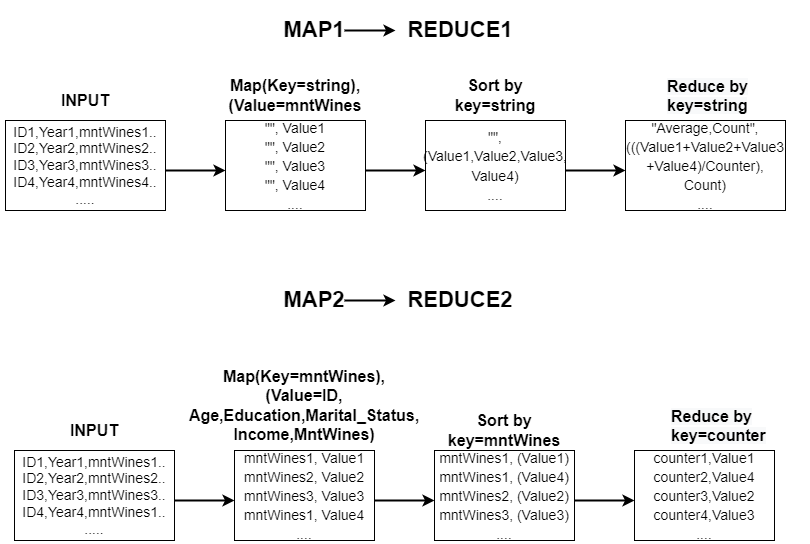

The diagram above was exported from draw.io. Its source (the exported page's mxGraphModel, read from the mxfile embedded in the PNG):
<mxGraphModel dx="1038" dy="521" grid="1" gridSize="10" guides="1" tooltips="1" connect="1" arrows="1" fold="1" page="1" pageScale="1" pageWidth="827" pageHeight="1169" math="0" shadow="0">
  <root>
    <mxCell id="0" />
    <mxCell id="1" parent="0" />
    <mxCell id="lhxyDKgkIYU-PrvnWV1P-1" value="&lt;font style=&quot;font-size: 14px&quot;&gt;ID1,Year1,mntWines1..&lt;br&gt;ID2,Year2,mntWines2..&lt;br&gt;ID3,Year3,mntWines3..&lt;br&gt;ID4,Year4,mntWines1..&lt;br&gt;.....&lt;/font&gt;" style="rounded=0;whiteSpace=wrap;html=1;" vertex="1" parent="1">
      <mxGeometry x="19" y="470" width="160" height="90" as="geometry" />
    </mxCell>
    <mxCell id="lhxyDKgkIYU-PrvnWV1P-2" value="&lt;b&gt;&lt;font style=&quot;font-size: 16px&quot;&gt;INPUT&lt;/font&gt;&lt;/b&gt;" style="text;html=1;strokeColor=none;fillColor=none;align=center;verticalAlign=middle;whiteSpace=wrap;rounded=0;" vertex="1" parent="1">
      <mxGeometry x="14" y="420" width="170" height="60" as="geometry" />
    </mxCell>
    <mxCell id="lhxyDKgkIYU-PrvnWV1P-3" value="" style="endArrow=classic;html=1;rounded=0;fontSize=16;strokeWidth=2;" edge="1" parent="1">
      <mxGeometry width="50" height="50" relative="1" as="geometry">
        <mxPoint x="179" y="520" as="sourcePoint" />
        <mxPoint x="239" y="520" as="targetPoint" />
      </mxGeometry>
    </mxCell>
    <mxCell id="lhxyDKgkIYU-PrvnWV1P-4" value="&lt;span style=&quot;font-size: 14px&quot;&gt;mntWines1, Value1&lt;br&gt;mntWines2, Value2&lt;br&gt;mntWines3, Value3&lt;br&gt;mntWines1, Value4&lt;br&gt;....&lt;br&gt;&lt;/span&gt;" style="rounded=0;whiteSpace=wrap;html=1;fontSize=16;" vertex="1" parent="1">
      <mxGeometry x="239" y="470" width="140" height="90" as="geometry" />
    </mxCell>
    <mxCell id="lhxyDKgkIYU-PrvnWV1P-5" value="&lt;b&gt;Map(Key=mntWines),(Value=ID,&lt;br&gt;Age,Education,Marital_Status,&lt;br&gt;Income,MntWines&lt;/b&gt;&lt;b&gt;)&lt;/b&gt;" style="text;html=1;strokeColor=none;fillColor=none;align=center;verticalAlign=middle;whiteSpace=wrap;rounded=0;fontSize=16;" vertex="1" parent="1">
      <mxGeometry x="269" y="400" width="80" height="50" as="geometry" />
    </mxCell>
    <mxCell id="lhxyDKgkIYU-PrvnWV1P-9" value="" style="endArrow=classic;html=1;rounded=0;fontSize=16;strokeWidth=2;" edge="1" parent="1">
      <mxGeometry width="50" height="50" relative="1" as="geometry">
        <mxPoint x="379" y="520" as="sourcePoint" />
        <mxPoint x="439" y="520" as="targetPoint" />
      </mxGeometry>
    </mxCell>
    <mxCell id="lhxyDKgkIYU-PrvnWV1P-10" value="&lt;span style=&quot;font-size: 14px&quot;&gt;mntWines1, (Value1)&lt;br&gt;mntWines1, (Value4)&lt;br&gt;mntWines2, (Value2)&lt;br&gt;mntWines3, (Value3)&lt;br&gt;....&lt;br&gt;&lt;/span&gt;" style="rounded=0;whiteSpace=wrap;html=1;fontSize=16;" vertex="1" parent="1">
      <mxGeometry x="439" y="470" width="140" height="90" as="geometry" />
    </mxCell>
    <mxCell id="lhxyDKgkIYU-PrvnWV1P-11" value="&lt;font style=&quot;font-size: 16px&quot;&gt;&lt;b&gt;Sort by key=mntWines&lt;/b&gt;&lt;/font&gt;" style="text;html=1;strokeColor=none;fillColor=none;align=center;verticalAlign=middle;whiteSpace=wrap;rounded=0;fontSize=14;" vertex="1" parent="1">
      <mxGeometry x="444" y="435" width="130" height="30" as="geometry" />
    </mxCell>
    <mxCell id="lhxyDKgkIYU-PrvnWV1P-12" value="" style="endArrow=classic;html=1;rounded=0;fontSize=16;strokeWidth=2;" edge="1" parent="1">
      <mxGeometry width="50" height="50" relative="1" as="geometry">
        <mxPoint x="579" y="520" as="sourcePoint" />
        <mxPoint x="639" y="520" as="targetPoint" />
      </mxGeometry>
    </mxCell>
    <mxCell id="lhxyDKgkIYU-PrvnWV1P-13" value="&lt;span style=&quot;font-size: 14px&quot;&gt;counter1,Value1&lt;br&gt;counter2,Value4&lt;br&gt;&lt;/span&gt;&lt;span style=&quot;font-size: 14px&quot;&gt;counter3,Value2&lt;br&gt;&lt;/span&gt;&lt;span style=&quot;font-size: 14px&quot;&gt;counter4,Value3&lt;br&gt;....&lt;br&gt;&lt;/span&gt;" style="rounded=0;whiteSpace=wrap;html=1;fontSize=16;" vertex="1" parent="1">
      <mxGeometry x="639" y="470" width="140" height="90" as="geometry" />
    </mxCell>
    <mxCell id="lhxyDKgkIYU-PrvnWV1P-14" value="&lt;b style=&quot;color: rgb(0 , 0 , 0) ; font-family: &amp;#34;helvetica&amp;#34; ; font-size: 16px ; font-style: normal ; letter-spacing: normal ; text-align: center ; text-indent: 0px ; text-transform: none ; word-spacing: 0px ; background-color: rgb(248 , 249 , 250)&quot;&gt;Reduce by key=counter&lt;/b&gt;" style="text;whiteSpace=wrap;html=1;fontSize=16;" vertex="1" parent="1">
      <mxGeometry x="674" y="420" width="140" height="30" as="geometry" />
    </mxCell>
    <mxCell id="lhxyDKgkIYU-PrvnWV1P-15" value="&lt;font style=&quot;font-size: 14px&quot;&gt;ID1,Year1,mntWines1..&lt;br&gt;ID2,Year2,mntWines2..&lt;br&gt;ID3,Year3,mntWines3..&lt;br&gt;ID4,Year4,mntWines4..&lt;br&gt;.....&lt;/font&gt;" style="rounded=0;whiteSpace=wrap;html=1;" vertex="1" parent="1">
      <mxGeometry x="10" y="140" width="160" height="90" as="geometry" />
    </mxCell>
    <mxCell id="lhxyDKgkIYU-PrvnWV1P-16" value="&lt;b&gt;&lt;font style=&quot;font-size: 16px&quot;&gt;INPUT&lt;/font&gt;&lt;/b&gt;" style="text;html=1;strokeColor=none;fillColor=none;align=center;verticalAlign=middle;whiteSpace=wrap;rounded=0;" vertex="1" parent="1">
      <mxGeometry x="5" y="90" width="170" height="60" as="geometry" />
    </mxCell>
    <mxCell id="lhxyDKgkIYU-PrvnWV1P-17" value="" style="endArrow=classic;html=1;rounded=0;fontSize=16;strokeWidth=2;" edge="1" parent="1">
      <mxGeometry width="50" height="50" relative="1" as="geometry">
        <mxPoint x="170" y="190" as="sourcePoint" />
        <mxPoint x="230" y="190" as="targetPoint" />
      </mxGeometry>
    </mxCell>
    <mxCell id="lhxyDKgkIYU-PrvnWV1P-18" value="&lt;span style=&quot;font-size: 14px&quot;&gt;&quot;&quot;, Value1&lt;br&gt;&quot;&quot;, Value2&lt;br&gt;&quot;&quot;, Value3&lt;br&gt;&quot;&quot;, Value4&lt;br&gt;....&lt;br&gt;&lt;/span&gt;" style="rounded=0;whiteSpace=wrap;html=1;fontSize=16;" vertex="1" parent="1">
      <mxGeometry x="230" y="140" width="140" height="90" as="geometry" />
    </mxCell>
    <mxCell id="lhxyDKgkIYU-PrvnWV1P-19" value="&lt;b&gt;Map(Key=string),(Value=mntWines&lt;/b&gt;" style="text;html=1;strokeColor=none;fillColor=none;align=center;verticalAlign=middle;whiteSpace=wrap;rounded=0;fontSize=16;" vertex="1" parent="1">
      <mxGeometry x="260" y="90" width="80" height="50" as="geometry" />
    </mxCell>
    <mxCell id="lhxyDKgkIYU-PrvnWV1P-20" value="" style="endArrow=classic;html=1;rounded=0;fontSize=16;strokeWidth=2;" edge="1" parent="1">
      <mxGeometry width="50" height="50" relative="1" as="geometry">
        <mxPoint x="370" y="190" as="sourcePoint" />
        <mxPoint x="430" y="190" as="targetPoint" />
      </mxGeometry>
    </mxCell>
    <mxCell id="lhxyDKgkIYU-PrvnWV1P-21" value="&lt;span style=&quot;font-size: 14px&quot;&gt;&quot;&quot;, (Value1,Value2,Value3,&lt;br&gt;Value4)&lt;br&gt;....&lt;br&gt;&lt;/span&gt;" style="rounded=0;whiteSpace=wrap;html=1;fontSize=16;" vertex="1" parent="1">
      <mxGeometry x="430" y="140" width="140" height="90" as="geometry" />
    </mxCell>
    <mxCell id="lhxyDKgkIYU-PrvnWV1P-22" value="&lt;font style=&quot;font-size: 16px&quot;&gt;&lt;b&gt;Sort by key=string&lt;/b&gt;&lt;/font&gt;" style="text;html=1;strokeColor=none;fillColor=none;align=center;verticalAlign=middle;whiteSpace=wrap;rounded=0;fontSize=14;" vertex="1" parent="1">
      <mxGeometry x="435" y="100" width="130" height="30" as="geometry" />
    </mxCell>
    <mxCell id="lhxyDKgkIYU-PrvnWV1P-23" value="" style="endArrow=classic;html=1;rounded=0;fontSize=16;strokeWidth=2;" edge="1" parent="1">
      <mxGeometry width="50" height="50" relative="1" as="geometry">
        <mxPoint x="570" y="190" as="sourcePoint" />
        <mxPoint x="630" y="190" as="targetPoint" />
      </mxGeometry>
    </mxCell>
    <mxCell id="lhxyDKgkIYU-PrvnWV1P-24" value="&lt;span style=&quot;font-size: 14px&quot;&gt;&quot;Average,Count&quot;, (((Value1+Value2+Value3&lt;br&gt;+Value4)/Counter),&lt;br&gt;Count)&lt;br&gt;....&lt;br&gt;&lt;/span&gt;" style="rounded=0;whiteSpace=wrap;html=1;fontSize=16;" vertex="1" parent="1">
      <mxGeometry x="630" y="140" width="160" height="90" as="geometry" />
    </mxCell>
    <mxCell id="lhxyDKgkIYU-PrvnWV1P-25" value="&lt;b style=&quot;color: rgb(0 , 0 , 0) ; font-family: &amp;#34;helvetica&amp;#34; ; font-size: 16px ; font-style: normal ; letter-spacing: normal ; text-align: center ; text-indent: 0px ; text-transform: none ; word-spacing: 0px ; background-color: rgb(248 , 249 , 250)&quot;&gt;Reduce by key=string&lt;/b&gt;" style="text;whiteSpace=wrap;html=1;fontSize=16;" vertex="1" parent="1">
      <mxGeometry x="670" y="90" width="140" height="30" as="geometry" />
    </mxCell>
    <mxCell id="lhxyDKgkIYU-PrvnWV1P-29" value="&lt;b&gt;&lt;font style=&quot;font-size: 22px&quot;&gt;MAP1&lt;/font&gt;&lt;/b&gt;" style="text;html=1;strokeColor=none;fillColor=none;align=center;verticalAlign=middle;whiteSpace=wrap;rounded=0;fontSize=16;" vertex="1" parent="1">
      <mxGeometry x="289" y="35" width="60" height="30" as="geometry" />
    </mxCell>
    <mxCell id="lhxyDKgkIYU-PrvnWV1P-30" value="&lt;b&gt;&lt;font style=&quot;font-size: 22px&quot;&gt;REDUCE1&lt;/font&gt;&lt;/b&gt;" style="text;html=1;strokeColor=none;fillColor=none;align=center;verticalAlign=middle;whiteSpace=wrap;rounded=0;fontSize=16;" vertex="1" parent="1">
      <mxGeometry x="400" y="20" width="130" height="60" as="geometry" />
    </mxCell>
    <mxCell id="lhxyDKgkIYU-PrvnWV1P-31" value="" style="endArrow=classic;html=1;rounded=0;fontSize=22;strokeWidth=2;exitX=1;exitY=0.5;exitDx=0;exitDy=0;" edge="1" parent="1" source="lhxyDKgkIYU-PrvnWV1P-29" target="lhxyDKgkIYU-PrvnWV1P-30">
      <mxGeometry width="50" height="50" relative="1" as="geometry">
        <mxPoint x="370" y="50" as="sourcePoint" />
        <mxPoint x="390" y="50" as="targetPoint" />
      </mxGeometry>
    </mxCell>
    <mxCell id="lhxyDKgkIYU-PrvnWV1P-32" value="&lt;b&gt;&lt;font style=&quot;font-size: 22px&quot;&gt;MAP2&lt;/font&gt;&lt;/b&gt;" style="text;html=1;strokeColor=none;fillColor=none;align=center;verticalAlign=middle;whiteSpace=wrap;rounded=0;fontSize=16;" vertex="1" parent="1">
      <mxGeometry x="289" y="305" width="60" height="30" as="geometry" />
    </mxCell>
    <mxCell id="lhxyDKgkIYU-PrvnWV1P-33" value="&lt;b&gt;&lt;font style=&quot;font-size: 22px&quot;&gt;REDUCE2&lt;/font&gt;&lt;/b&gt;" style="text;html=1;strokeColor=none;fillColor=none;align=center;verticalAlign=middle;whiteSpace=wrap;rounded=0;fontSize=16;" vertex="1" parent="1">
      <mxGeometry x="400" y="290" width="130" height="60" as="geometry" />
    </mxCell>
    <mxCell id="lhxyDKgkIYU-PrvnWV1P-34" value="" style="endArrow=classic;html=1;rounded=0;fontSize=22;strokeWidth=2;exitX=1;exitY=0.5;exitDx=0;exitDy=0;" edge="1" parent="1" source="lhxyDKgkIYU-PrvnWV1P-32" target="lhxyDKgkIYU-PrvnWV1P-33">
      <mxGeometry width="50" height="50" relative="1" as="geometry">
        <mxPoint x="370" y="320" as="sourcePoint" />
        <mxPoint x="390" y="320" as="targetPoint" />
      </mxGeometry>
    </mxCell>
  </root>
</mxGraphModel>